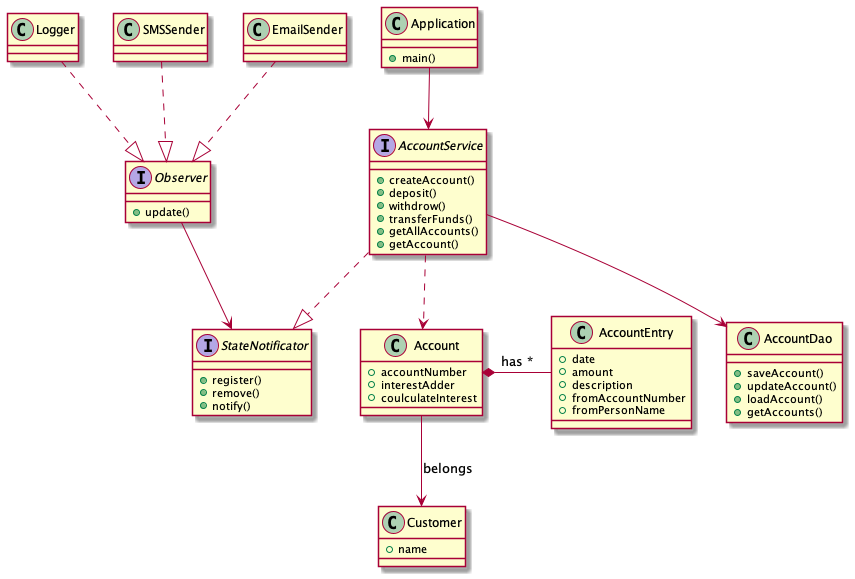

The diagram above was rendered by PlantUML. Its source (embedded in the PNG):
@startuml
class Application{
    +main()
}
interface AccountService{
    +createAccount()
    +deposit()
    +withdrow()
    +transferFunds()
    +getAllAccounts()
    +getAccount()
}
class AccountDao{
    +saveAccount()
    +updateAccount()
    +loadAccount()
    +getAccounts()
}
class Account{
    +accountNumber
    +interestAdder
    +coulculateInterest
}
class Customer {
    +name
}

class AccountEntry {
    +date
    +amount
    +description
    +fromAccountNumber
    +fromPersonName
}

Application --> AccountService
AccountService --> AccountDao
AccountService ..> Account
Account --> Customer : belongs
Account *- AccountEntry: has *


class Logger{}
class SMSSender{}
class EmailSender{}

interface StateNotificator {
    +register()
    +remove()
    +notify()
}
interface Observer{
   +update()
}
Logger ..|> Observer
EmailSender ..|> Observer
SMSSender ..|> Observer
AccountService ..|> StateNotificator
Observer --> StateNotificator
@enduml